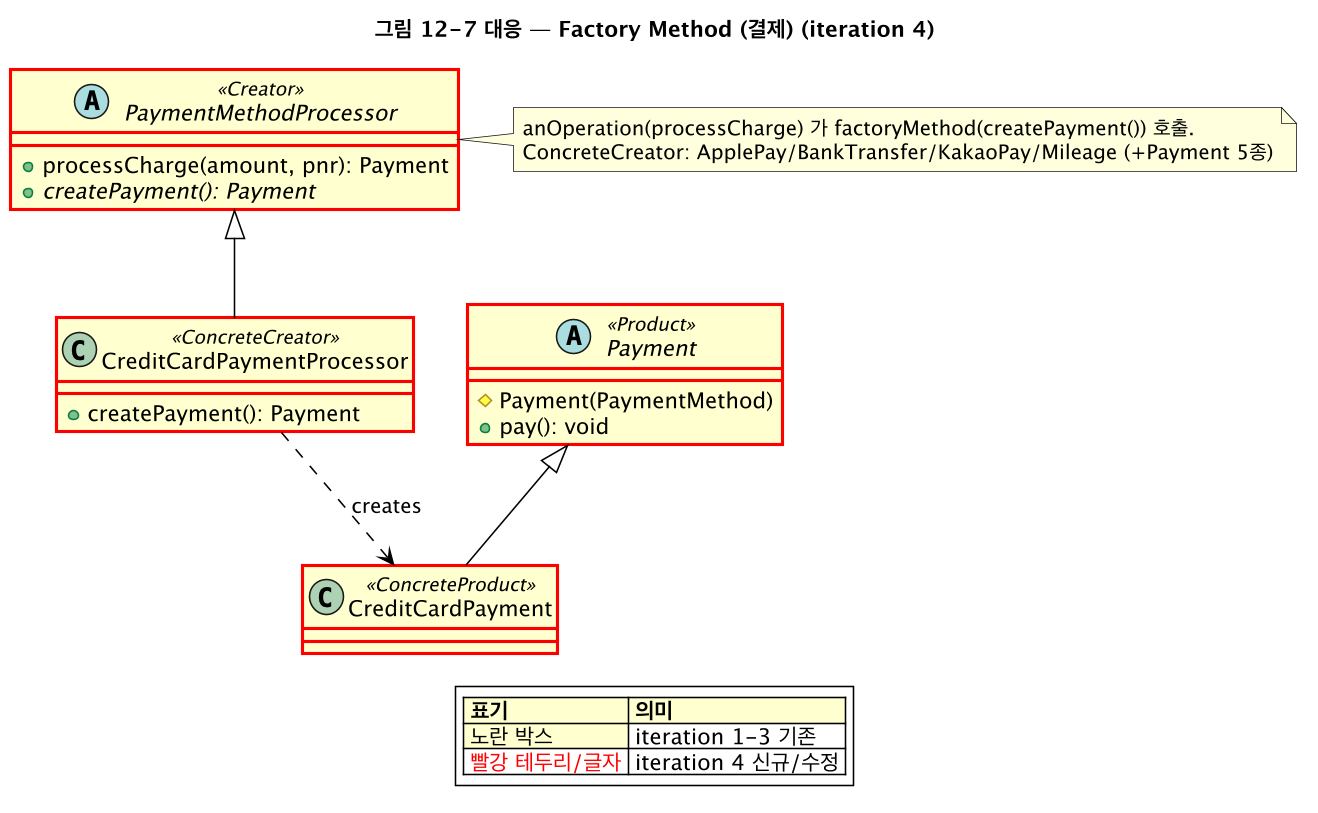

The diagram above was rendered by PlantUML. Its source (embedded in the PNG):
@startuml tb-factory-method
skinparam backgroundColor #FFFFFF
skinparam shadowing false
skinparam roundcorner 0
skinparam defaultFontName "Lucida Grande"
skinparam dpi 150
skinparam class {
  BackgroundColor #FFFFCE
  BorderColor #000000
  BorderThickness 1
  ArrowColor #000000
  FontColor #000000
  AttributeFontColor #000000
  StereotypeFontColor #000000
  HeaderBackgroundColor #FFFFCE
}
skinparam legendBackgroundColor #FFFFFF

title 그림 12-7 대응 — Factory Method (결제) (iteration 4)
abstract class PaymentMethodProcessor <<Creator>> #line:red;line.bold {
  +processCharge(amount, pnr): Payment
  +{abstract} createPayment(): Payment
}
abstract class Payment <<Product>> #line:red;line.bold {
  #Payment(PaymentMethod)
  +pay(): void
}
class CreditCardPaymentProcessor <<ConcreteCreator>> #line:red;line.bold {
  +createPayment(): Payment
}
class CreditCardPayment <<ConcreteProduct>> #line:red;line.bold {
}
PaymentMethodProcessor <|-- CreditCardPaymentProcessor
Payment <|-- CreditCardPayment
CreditCardPaymentProcessor ..> CreditCardPayment : creates
note right of PaymentMethodProcessor
  anOperation(processCharge) 가 factoryMethod(createPayment()) 호출.
  ConcreteCreator: ApplePay/BankTransfer/KakaoPay/Mileage (+Payment 5종)
end note
legend bottom
  <#FFFFCE>|= 표기 |= 의미 |
  |<#FFFFCE> 노란 박스 | iteration 1-3 기존 |
  | <color:red>빨강 테두리/글자</color> | iteration 4 신규/수정 |
endlegend
@enduml